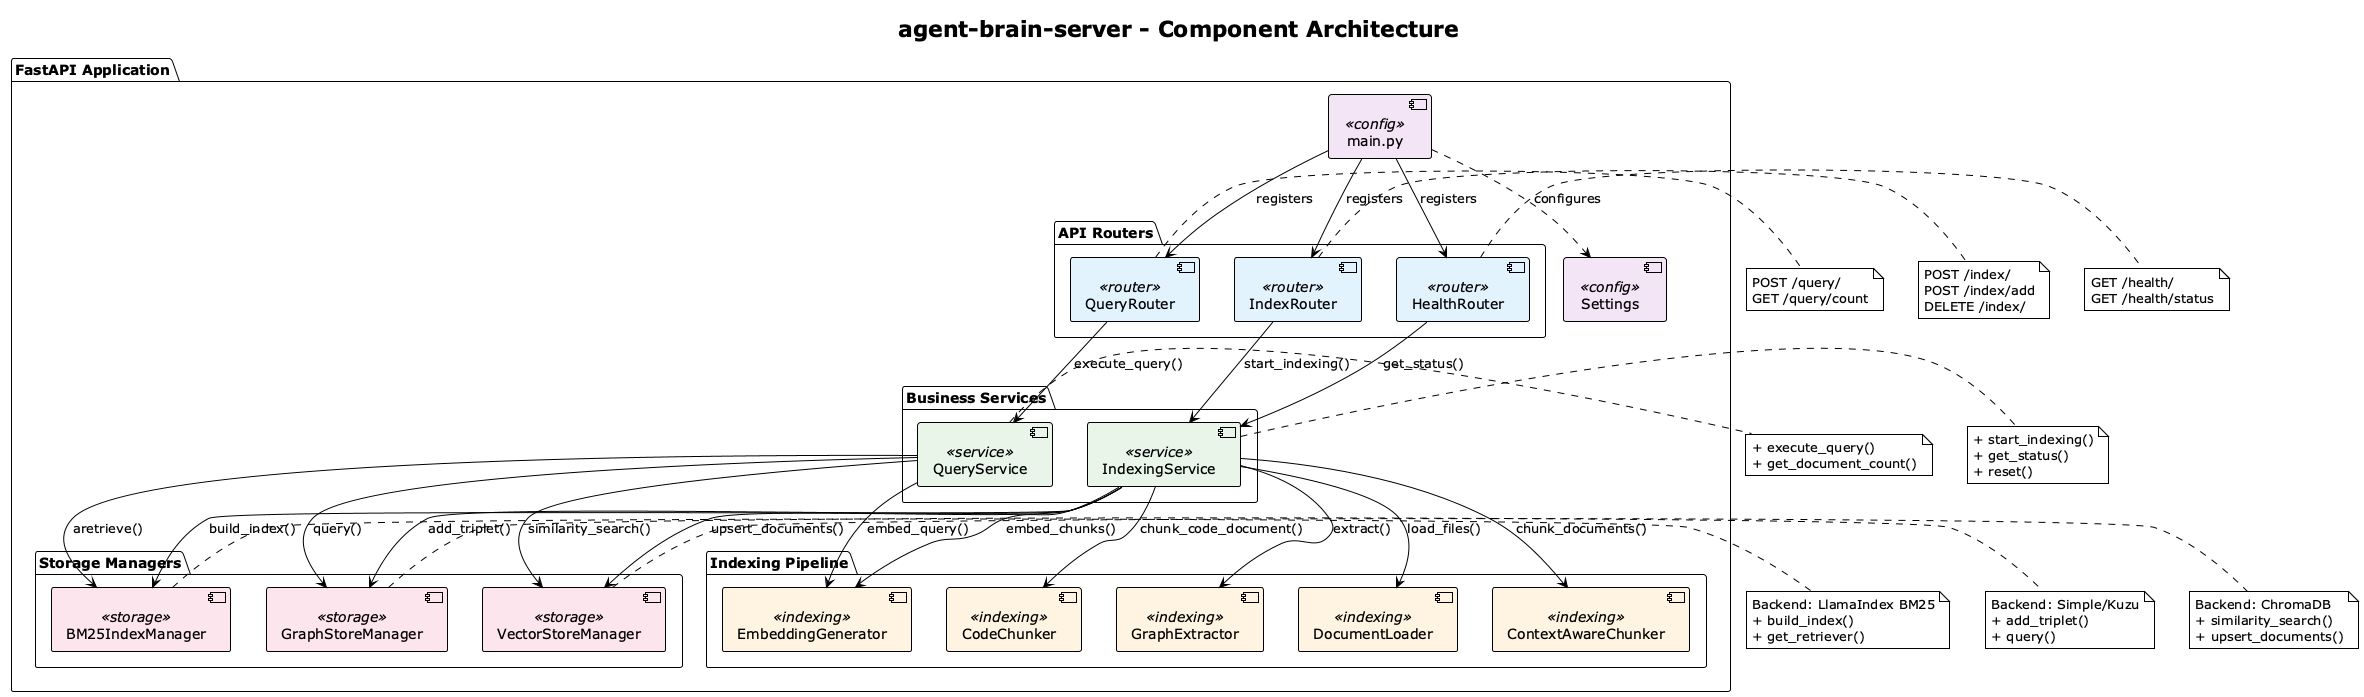

The diagram above was rendered by PlantUML. Its source (embedded in the PNG):
@startuml Server Components
!theme plain
skinparam backgroundColor #FEFEFE

title agent-brain-server - Component Architecture

skinparam component {
    BackgroundColor<<router>> #E3F2FD
    BackgroundColor<<service>> #E8F5E9
    BackgroundColor<<indexing>> #FFF3E0
    BackgroundColor<<storage>> #FCE4EC
    BackgroundColor<<config>> #F3E5F5
}

' FastAPI Application
package "FastAPI Application" {

    component [main.py] <<config>> as main

    ' Router Components
    package "API Routers" {
        component [HealthRouter] <<router>> as health_router
        component [QueryRouter] <<router>> as query_router
        component [IndexRouter] <<router>> as index_router
    }

    ' Service Components
    package "Business Services" {
        component [QueryService] <<service>> as query_svc
        component [IndexingService] <<service>> as index_svc
    }

    ' Indexing Components
    package "Indexing Pipeline" {
        component [DocumentLoader] <<indexing>> as doc_loader
        component [ContextAwareChunker] <<indexing>> as text_chunker
        component [CodeChunker] <<indexing>> as code_chunker
        component [EmbeddingGenerator] <<indexing>> as embedder
        component [GraphExtractor] <<indexing>> as graph_extractor
    }

    ' Storage Components
    package "Storage Managers" {
        component [VectorStoreManager] <<storage>> as vector_mgr
        component [BM25IndexManager] <<storage>> as bm25_mgr
        component [GraphStoreManager] <<storage>> as graph_mgr
    }

    ' Configuration
    component [Settings] <<config>> as settings
}

' Notes
note right of health_router
    GET /health/
    GET /health/status
end note

note right of query_router
    POST /query/
    GET /query/count
end note

note right of index_router
    POST /index/
    POST /index/add
    DELETE /index/
end note

note right of query_svc
    + execute_query()
    + get_document_count()
end note

note right of index_svc
    + start_indexing()
    + get_status()
    + reset()
end note

note right of vector_mgr
    Backend: ChromaDB
    + similarity_search()
    + upsert_documents()
end note

note right of bm25_mgr
    Backend: LlamaIndex BM25
    + build_index()
    + get_retriever()
end note

note right of graph_mgr
    Backend: Simple/Kuzu
    + add_triplet()
    + query()
end note

' Internal Connections
main --> health_router : registers
main --> query_router : registers
main --> index_router : registers

main ..> settings : configures

health_router --> index_svc : get_status()
query_router --> query_svc : execute_query()
index_router --> index_svc : start_indexing()

query_svc --> vector_mgr : similarity_search()
query_svc --> bm25_mgr : aretrieve()
query_svc --> graph_mgr : query()
query_svc --> embedder : embed_query()

index_svc --> doc_loader : load_files()
index_svc --> text_chunker : chunk_documents()
index_svc --> code_chunker : chunk_code_document()
index_svc --> embedder : embed_chunks()
index_svc --> vector_mgr : upsert_documents()
index_svc --> bm25_mgr : build_index()
index_svc --> graph_extractor : extract()
index_svc --> graph_mgr : add_triplet()

@enduml